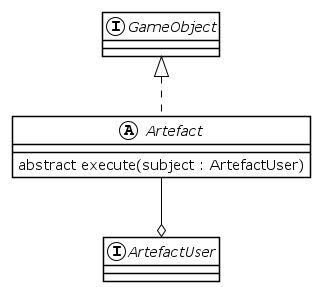

The diagram above was rendered by PlantUML. Its source (embedded in the PNG):
@startuml Artefact 
!theme plain

interface GameObject{ 
}

interface ArtefactUser{ 
    
}

abstract Artefact {
    abstract execute(subject : ArtefactUser)
}

abstract Artefact implements GameObject 
Artefact -D-o ArtefactUser

@enduml